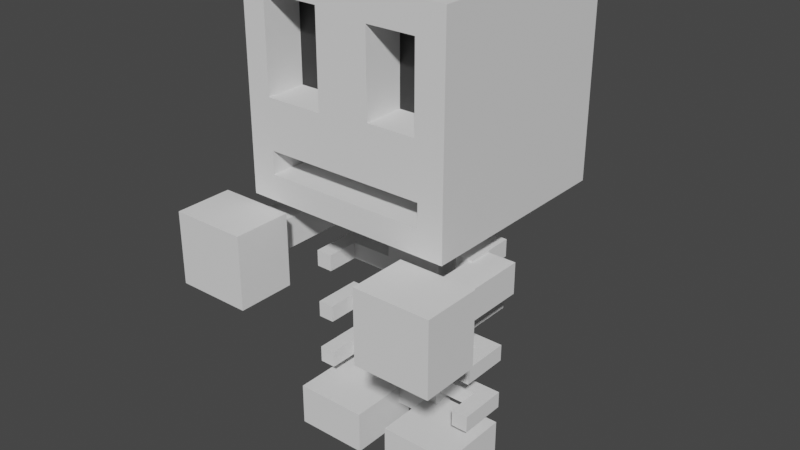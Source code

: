 # Source: Skeleton.blend  (saved by Blender 3.4.6; exported with 4.5.12 LTS)
import bpy
from mathutils import Matrix  # noqa: F401  (used for matrix-valued properties, if any)

bpy.ops.wm.read_factory_settings(use_empty=True)
scene = bpy.context.scene
scene.name = 'Scene'

# ---- collections
col_collection = bpy.data.collections.new('Collection'); scene.collection.children.link(col_collection)

# ---- materials (node trees are filled in below, after node groups)
mat_face = bpy.data.materials.new('Face')
mat_face.use_transparent_shadow = False

# ---- material node trees
mat_face.use_nodes = True; mat_face.node_tree.nodes.clear()
_N = mat_face.node_tree.nodes; _L = mat_face.node_tree.links
n0 = _N.new('ShaderNodeBsdfPrincipled'); n0.name = 'Principled BSDF'; n0.location = (10, 300)
n0.distribution = 'GGX'
n0.subsurface_method = 'RANDOM_WALK_SKIN'
n0.inputs[0].default_value = (0.02365, 0.02365, 0.02365, 1.0)
n0.inputs[3].default_value = 1.45
n0.inputs[27].default_value = (0.0, 0.0, 0.0, 1.0)
n0.inputs[28].default_value = 1.0
n1 = _N.new('ShaderNodeOutputMaterial'); n1.name = 'Material Output'; n1.location = (300, 300)
_L.new(n0.outputs[0], n1.inputs[0])
n1.is_active_output = True

# ---- world
world_world = bpy.data.worlds.new('World'); scene.world = world_world
world_world.use_nodes = True; world_world.node_tree.nodes.clear()
_N = world_world.node_tree.nodes; _L = world_world.node_tree.links
n0 = _N.new('ShaderNodeOutputWorld'); n0.name = 'World Output'; n0.location = (300, 300)
n1 = _N.new('ShaderNodeBackground'); n1.name = 'Background'; n1.location = (10, 300)
n1.inputs[0].default_value = (0.05088, 0.05088, 0.05088, 1.0)
_L.new(n1.outputs[0], n0.inputs[0])
n0.is_active_output = True
world_world.color = (0.05088, 0.05088, 0.05088)
world_world.use_sun_shadow = False
world_world.sun_shadow_jitter_overblur = 0.0

# ---- meshes
me_cube = bpy.data.meshes.new('Cube')
me_cube.from_pydata([(1.0, 1.0, 1.0), (1.0, 1.0, -1.0), (1.0, -1.0, 1.0), (1.0, -1.0, -1.0), (-1.0, 1.0, 1.0), (-1.0, 1.0, -1.0), (-1.0, -1.0, 1.0), (-1.0, -1.0, -1.0)], [], [(0, 4, 6, 2), (3, 2, 6, 7), (7, 6, 4, 5), (5, 1, 3, 7), (1, 0, 2, 3), (5, 4, 0, 1)])
_uv = me_cube.uv_layers.new(name='UVMap')
_uv.uv.foreach_set('vector', [0.625, 0.5, 0.875, 0.5, 0.875, 0.75, 0.625, 0.75, 0.375, 0.75, 0.625, 0.75, 0.625, 1.0, 0.375, 1.0, 0.375, 0.0, 0.625, 0.0, 0.625, 0.25, 0.375, 0.25, 0.125, 0.5, 0.375, 0.5, 0.375, 0.75, 0.125, 0.75, 0.375, 0.5, 0.625, 0.5, 0.625, 0.75, 0.375, 0.75, 0.375, 0.25, 0.625, 0.25, 0.625, 0.5, 0.375, 0.5])
me_cube.materials.append(None)
me_cube.use_mirror_vertex_groups = False
me_cube.update()
me_cube_003 = bpy.data.meshes.new('Cube.003')
me_cube_003.from_pydata([(-1.0, -1.0, -1.0), (-1.0, -1.0, 1.0), (-1.0, 1.0, -1.0), (-1.0, 1.0, 1.0), (1.0, -1.0, -1.0), (1.0, -1.0, 1.0), (1.0, 1.0, -1.0), (1.0, 1.0, 1.0), (-1.0, -1.0, 0.3548), (-1.0, 1.0, 0.3548), (1.0, 1.0, 0.3548), (1.0, -1.0, 0.3548), (-1.0, -6.898, 1.0), (1.0, -6.898, 1.0), (-1.0, -6.898, 0.3548), (1.0, -6.898, 0.3548), (-7.236, -1.0, -1.0), (-7.236, -1.0, 1.0), (-7.236, 1.0, -1.0), (-7.236, 1.0, 1.0), (-5.236, -1.0, -1.0), (-5.236, -1.0, 1.0), (-5.236, 1.0, -1.0), (-5.236, 1.0, 1.0), (-7.236, -1.0, 0.3548), (-7.236, 1.0, 0.3548), (-5.236, 1.0, 0.3548), (-5.236, -1.0, 0.3548), (-7.236, -6.898, 1.0), (-5.236, -6.898, 1.0), (-7.236, -6.898, 0.3548), (-5.236, -6.898, 0.3548)], [], [(8, 1, 3, 9), (9, 3, 7, 10), (10, 7, 5, 11), (5, 1, 12, 13), (2, 6, 4, 0), (7, 3, 1, 5), (4, 11, 8, 0), (6, 10, 11, 4), (2, 9, 10, 6), (0, 8, 9, 2), (15, 13, 12, 14), (8, 11, 15, 14), (1, 8, 14, 12), (11, 5, 13, 15), (24, 17, 19, 25), (25, 19, 23, 26), (26, 23, 21, 27), (21, 17, 28, 29), (18, 22, 20, 16), (23, 19, 17, 21), (20, 27, 24, 16), (22, 26, 27, 20), (18, 25, 26, 22), (16, 24, 25, 18), (31, 29, 28, 30), (24, 27, 31, 30), (17, 24, 30, 28), (27, 21, 29, 31)])
_uv = me_cube_003.uv_layers.new(name='UVMap')
_uv.uv.foreach_set('vector', [0.5443, 0.0, 0.625, 0.0, 0.625, 0.25, 0.5443, 0.25, 0.5443, 0.25, 0.625, 0.25, 0.625, 0.5, 0.5443, 0.5, 0.5443, 0.5, 0.625, 0.5, 0.625, 0.75, 0.5443, 0.75, 0.625, 0.75, 0.875, 0.75, 0.875, 0.75, 0.625, 0.75, 0.125, 0.5, 0.375, 0.5, 0.375, 0.75, 0.125, 0.75, 0.625, 0.5, 0.875, 0.5, 0.875, 0.75, 0.625, 0.75, 0.375, 0.75, 0.5443, 0.75, 0.5443, 1.0, 0.375, 1.0, 0.375, 0.5, 0.5443, 0.5, 0.5443, 0.75, 0.375, 0.75, 0.375, 0.25, 0.5443, 0.25, 0.5443, 0.5, 0.375, 0.5, 0.375, 0.0, 0.5443, 0.0, 0.5443, 0.25, 0.375, 0.25, 0.5443, 0.75, 0.625, 0.75, 0.625, 1.0, 0.5443, 1.0, 0.5443, 1.0, 0.5443, 0.75, 0.5443, 0.75, 0.5443, 1.0, 0.625, 0.0, 0.5443, 0.0, 0.5443, 0.0, 0.625, 0.0, 0.5443, 0.75, 0.625, 0.75, 0.625, 0.75, 0.5443, 0.75, 0.5443, 0.0, 0.625, 0.0, 0.625, 0.25, 0.5443, 0.25, 0.5443, 0.25, 0.625, 0.25, 0.625, 0.5, 0.5443, 0.5, 0.5443, 0.5, 0.625, 0.5, 0.625, 0.75, 0.5443, 0.75, 0.625, 0.75, 0.875, 0.75, 0.875, 0.75, 0.625, 0.75, 0.125, 0.5, 0.375, 0.5, 0.375, 0.75, 0.125, 0.75, 0.625, 0.5, 0.875, 0.5, 0.875, 0.75, 0.625, 0.75, 0.375, 0.75, 0.5443, 0.75, 0.5443, 1.0, 0.375, 1.0, 0.375, 0.5, 0.5443, 0.5, 0.5443, 0.75, 0.375, 0.75, 0.375, 0.25, 0.5443, 0.25, 0.5443, 0.5, 0.375, 0.5, 0.375, 0.0, 0.5443, 0.0, 0.5443, 0.25, 0.375, 0.25, 0.5443, 0.75, 0.625, 0.75, 0.625, 1.0, 0.5443, 1.0, 0.5443, 1.0, 0.5443, 0.75, 0.5443, 0.75, 0.5443, 1.0, 0.625, 0.0, 0.5443, 0.0, 0.5443, 0.0, 0.625, 0.0, 0.5443, 0.75, 0.625, 0.75, 0.625, 0.75, 0.5443, 0.75])
me_cube_003.materials.append(None)
me_cube_003.update()
me_cube_002 = bpy.data.meshes.new('Cube.002')
me_cube_002.from_pydata([(-1.0, -1.0, -1.0), (-1.0, -1.0, 1.0), (-1.0, 1.0, -1.0), (-1.0, 1.0, 1.0), (1.0, -1.0, -1.0), (1.0, -1.0, 1.0), (1.0, 1.0, -1.0), (1.0, 1.0, 1.0)], [], [(0, 1, 3, 2), (2, 3, 7, 6), (6, 7, 5, 4), (4, 5, 1, 0), (2, 6, 4, 0), (7, 3, 1, 5)])
_uv = me_cube_002.uv_layers.new(name='UVMap')
_uv.uv.foreach_set('vector', [0.375, 0.0, 0.625, 0.0, 0.625, 0.25, 0.375, 0.25, 0.375, 0.25, 0.625, 0.25, 0.625, 0.5, 0.375, 0.5, 0.375, 0.5, 0.625, 0.5, 0.625, 0.75, 0.375, 0.75, 0.375, 0.75, 0.625, 0.75, 0.625, 1.0, 0.375, 1.0, 0.125, 0.5, 0.375, 0.5, 0.375, 0.75, 0.125, 0.75, 0.625, 0.5, 0.875, 0.5, 0.875, 0.75, 0.625, 0.75])
me_cube_002.update()
me_cube_004 = bpy.data.meshes.new('Cube.004')
me_cube_004.from_pydata([(-1.0, -1.0, -1.0), (-1.0, -1.0, 1.0), (-1.0, 1.0, -1.0), (-1.0, 1.0, 1.0), (1.0, -0.7624, -0.7624), (1.0, -1.0, 1.0), (1.0, 0.7624, -0.7624), (1.0, 0.7283, 0.7283), (-1.0, -1.0, -0.3077), (-1.0, 1.0, -0.3077), (1.0, 0.7283, -0.03603), (1.0, -0.7624, -0.5453), (-1.0, 0.0, -1.0), (-1.0, 0.0, 1.0), (1.0, 0.0, -0.7624), (1.0, 0.2717, 0.7283), (1.0, 0.2717, -0.03603), (-1.0, 0.0, -0.3077), (1.0, -0.7742, 0.7742), (1.0, -0.7742, -0.08188), (1.0, -0.2258, 0.7742), (1.0, -0.2258, -0.08188), (1.0, 0.0, 1.0), (1.0, -1.0, 1.0), (1.0, -1.0, -0.3077), (1.0, 0.0, -0.3077), (0.3654, -0.7742, 0.7742), (0.3654, -0.7742, -0.08188), (0.3654, -0.2258, 0.7742), (0.3654, -0.2258, -0.08188), (1.0, 1.0, 1.0), (1.0, 1.0, -0.3077), (1.0, 0.0, 1.0), (1.0, 0.0, -0.3077), (1.0, 1.0, 1.0), (1.0, 0.7624, -0.5453), (1.0, 0.0, 1.0), (1.0, 0.0, -0.5453), (0.3806, 0.7283, 0.7283), (0.3806, 0.7283, -0.03603), (0.3806, 0.2717, 0.7283), (0.3806, 0.2717, -0.03603), (1.0, 1.0, -0.3077), (1.0, 1.0, -1.0), (1.0, 0.0, -1.0), (1.0, -1.0, -0.3077), (1.0, -1.0, -1.0), (1.0, 0.0, -0.3077), (0.5324, -0.7624, -0.7624), (0.5324, 0.7624, -0.7624), (0.5324, -0.7624, -0.5453), (0.5324, 0.0, -0.7624), (0.5324, 0.7624, -0.5453), (0.5324, 0.0, -0.5453)], [], [(17, 13, 3, 9), (9, 3, 34, 42), (36, 5, 23, 22), (45, 5, 1, 8), (12, 44, 46, 0), (36, 13, 1, 5), (46, 45, 8, 0), (35, 37, 53, 52), (2, 9, 42, 43), (12, 17, 9, 2), (0, 8, 17, 12), (6, 35, 52, 49), (34, 3, 13, 36), (2, 43, 44, 12), (15, 16, 41, 40), (8, 1, 13, 17), (20, 18, 26, 28), (47, 36, 22, 25), (45, 47, 25, 24), (5, 45, 24, 23), (18, 20, 22, 23), (19, 18, 23, 24), (21, 19, 24, 25), (20, 21, 25, 22), (29, 28, 26, 27), (21, 20, 28, 29), (18, 19, 27, 26), (19, 21, 29, 27), (22, 25, 33, 32), (34, 42, 31, 30), (7, 10, 42, 34), (15, 7, 34, 36), (10, 16, 47, 42), (16, 15, 36, 47), (39, 38, 40, 41), (7, 15, 40, 38), (16, 10, 39, 41), (10, 7, 38, 39), (35, 6, 43, 42), (6, 14, 44, 43), (4, 11, 45, 46), (11, 37, 47, 45), (14, 4, 46, 44), (37, 35, 42, 47), (51, 53, 50, 48), (49, 52, 53, 51), (37, 11, 50, 53), (14, 6, 49, 51), (4, 14, 51, 48), (11, 4, 48, 50)])
_uv = me_cube_004.uv_layers.new(name='UVMap')
_uv.uv.foreach_set('vector', [0.4615, 0.125, 0.625, 0.125, 0.625, 0.25, 0.4615, 0.25, 0.4615, 0.25, 0.625, 0.25, 0.625, 0.5, 0.4615, 0.5, 0.625, 0.625, 0.625, 0.75, 0.625, 0.75, 0.625, 0.625, 0.4615, 0.75, 0.625, 0.75, 0.625, 1.0, 0.4615, 1.0, 0.125, 0.625, 0.375, 0.625, 0.375, 0.75, 0.125, 0.75, 0.625, 0.625, 0.875, 0.625, 0.875, 0.75, 0.625, 0.75, 0.375, 0.75, 0.4615, 0.75, 0.4615, 1.0, 0.375, 1.0, 0.4318, 0.5297, 0.4318, 0.625, 0.4318, 0.625, 0.4318, 0.5297, 0.375, 0.25, 0.4615, 0.25, 0.4615, 0.5, 0.375, 0.5, 0.375, 0.125, 0.4615, 0.125, 0.4615, 0.25, 0.375, 0.25, 0.375, 0.0, 0.4615, 0.0, 0.4615, 0.125, 0.375, 0.125, 0.4047, 0.5297, 0.4318, 0.5297, 0.4318, 0.5297, 0.4047, 0.5297, 0.625, 0.5, 0.875, 0.5, 0.875, 0.625, 0.625, 0.625, 0.125, 0.5, 0.375, 0.5, 0.375, 0.625, 0.125, 0.625, 0.591, 0.591, 0.4955, 0.591, 0.4955, 0.591, 0.591, 0.591, 0.4615, 0.0, 0.625, 0.0, 0.625, 0.125, 0.4615, 0.125, 0.5968, 0.6532, 0.5968, 0.7218, 0.5968, 0.7218, 0.5968, 0.6532, 0.0, 0.0, 0.0, 0.0, 0.0, 0.0, 0.0, 0.0, 0.4615, 0.75, 0.4615, 0.625, 0.4615, 0.625, 0.4615, 0.75, 0.0, 0.0, 0.0, 0.0, 0.0, 0.0, 0.0, 0.0, 0.5968, 0.7218, 0.5968, 0.6532, 0.625, 0.625, 0.625, 0.75, 0.4898, 0.7218, 0.5968, 0.7218, 0.625, 0.75, 0.4615, 0.75, 0.4898, 0.6532, 0.4898, 0.7218, 0.4615, 0.75, 0.4615, 0.625, 0.5968, 0.6532, 0.4898, 0.6532, 0.4615, 0.625, 0.625, 0.625, 0.4898, 0.6532, 0.5968, 0.6532, 0.5968, 0.7218, 0.4898, 0.7218, 0.4898, 0.6532, 0.5968, 0.6532, 0.5968, 0.6532, 0.4898, 0.6532, 0.5968, 0.7218, 0.4898, 0.7218, 0.4898, 0.7218, 0.5968, 0.7218, 0.4898, 0.7218, 0.4898, 0.6532, 0.4898, 0.6532, 0.4898, 0.7218, 0.0, 0.0, 0.0, 0.0, 0.0, 0.0, 0.0, 0.0, 0.0, 0.0, 0.0, 0.0, 0.0, 0.0, 0.0, 0.0, 0.591, 0.534, 0.4955, 0.534, 0.4615, 0.5, 0.625, 0.5, 0.591, 0.591, 0.591, 0.534, 0.625, 0.5, 0.625, 0.625, 0.4955, 0.534, 0.4955, 0.591, 0.4615, 0.625, 0.4615, 0.5, 0.4955, 0.591, 0.591, 0.591, 0.625, 0.625, 0.4615, 0.625, 0.4955, 0.534, 0.591, 0.534, 0.591, 0.591, 0.4955, 0.591, 0.591, 0.534, 0.591, 0.591, 0.591, 0.591, 0.591, 0.534, 0.4955, 0.591, 0.4955, 0.534, 0.4955, 0.534, 0.4955, 0.591, 0.4955, 0.534, 0.591, 0.534, 0.591, 0.534, 0.4955, 0.534, 0.4318, 0.5297, 0.4047, 0.5297, 0.375, 0.5, 0.4615, 0.5, 0.4047, 0.5297, 0.4047, 0.625, 0.375, 0.625, 0.375, 0.5, 0.4047, 0.7203, 0.4318, 0.7203, 0.4615, 0.75, 0.375, 0.75, 0.4318, 0.7203, 0.4318, 0.625, 0.4615, 0.625, 0.4615, 0.75, 0.4047, 0.625, 0.4047, 0.7203, 0.375, 0.75, 0.375, 0.625, 0.4318, 0.625, 0.4318, 0.5297, 0.4615, 0.5, 0.4615, 0.625, 0.4047, 0.625, 0.4318, 0.625, 0.4318, 0.7203, 0.4047, 0.7203, 0.4047, 0.5297, 0.4318, 0.5297, 0.4318, 0.625, 0.4047, 0.625, 0.4318, 0.625, 0.4318, 0.7203, 0.4318, 0.7203, 0.4318, 0.625, 0.4047, 0.625, 0.4047, 0.5297, 0.4047, 0.5297, 0.4047, 0.625, 0.4047, 0.7203, 0.4047, 0.625, 0.4047, 0.625, 0.4047, 0.7203, 0.4318, 0.7203, 0.4047, 0.7203, 0.4047, 0.7203, 0.4318, 0.7203])
me_cube_004.materials.append(None)
me_cube_004.update()
me_cube_006 = bpy.data.meshes.new('Cube.006')
me_cube_006.from_pydata([(-1.0, -1.0, -1.0), (-1.0, -1.0, 1.0), (-1.0, 1.0, -1.0), (-1.0, 1.0, 1.0), (1.0, -1.0, -1.0), (1.0, -1.0, 1.0), (1.0, 1.0, -1.0), (1.0, 1.0, 1.0), (0.4056, -2.37, -2.37), (0.4056, -2.37, 2.37), (0.4056, 2.37, -2.37), (0.4056, 2.37, 2.37), (1.339, -2.37, -2.37), (1.339, -2.37, 2.37), (1.339, 2.37, -2.37), (1.339, 2.37, 2.37)], [], [(0, 1, 3, 2), (2, 3, 7, 6), (6, 7, 5, 4), (4, 5, 1, 0), (2, 6, 4, 0), (7, 3, 1, 5), (8, 9, 11, 10), (10, 11, 15, 14), (14, 15, 13, 12), (12, 13, 9, 8), (10, 14, 12, 8), (15, 11, 9, 13)])
_uv = me_cube_006.uv_layers.new(name='UVMap')
_uv.uv.foreach_set('vector', [0.375, 0.0, 0.625, 0.0, 0.625, 0.25, 0.375, 0.25, 0.375, 0.25, 0.625, 0.25, 0.625, 0.5, 0.375, 0.5, 0.375, 0.5, 0.625, 0.5, 0.625, 0.75, 0.375, 0.75, 0.375, 0.75, 0.625, 0.75, 0.625, 1.0, 0.375, 1.0, 0.125, 0.5, 0.375, 0.5, 0.375, 0.75, 0.125, 0.75, 0.625, 0.5, 0.875, 0.5, 0.875, 0.75, 0.625, 0.75, 0.375, 0.0, 0.625, 0.0, 0.625, 0.25, 0.375, 0.25, 0.375, 0.25, 0.625, 0.25, 0.625, 0.5, 0.375, 0.5, 0.375, 0.5, 0.625, 0.5, 0.625, 0.75, 0.375, 0.75, 0.375, 0.75, 0.625, 0.75, 0.625, 1.0, 0.375, 1.0, 0.125, 0.5, 0.375, 0.5, 0.375, 0.75, 0.125, 0.75, 0.625, 0.5, 0.875, 0.5, 0.875, 0.75, 0.625, 0.75])
me_cube_006.update()
me_cube_007 = bpy.data.meshes.new('Cube.007')
me_cube_007.from_pydata([(-1.0, -1.0, -1.0), (-1.0, -1.0, 1.0), (-1.0, 1.0, -1.0), (-1.0, 1.0, 1.0), (1.0, -1.0, -1.0), (1.0, -1.0, 1.0), (1.0, 1.0, -1.0), (1.0, 1.0, 1.0)], [], [(0, 1, 3, 2), (2, 3, 7, 6), (6, 7, 5, 4), (4, 5, 1, 0), (2, 6, 4, 0), (7, 3, 1, 5)])
_uv = me_cube_007.uv_layers.new(name='UVMap')
_uv.uv.foreach_set('vector', [0.375, 0.0, 0.625, 0.0, 0.625, 0.25, 0.375, 0.25, 0.375, 0.25, 0.625, 0.25, 0.625, 0.5, 0.375, 0.5, 0.375, 0.5, 0.625, 0.5, 0.625, 0.75, 0.375, 0.75, 0.375, 0.75, 0.625, 0.75, 0.625, 1.0, 0.375, 1.0, 0.125, 0.5, 0.375, 0.5, 0.375, 0.75, 0.125, 0.75, 0.625, 0.5, 0.875, 0.5, 0.875, 0.75, 0.625, 0.75])
me_cube_007.materials.append(mat_face)
me_cube_007.update()

# ---- objects
ob_body = bpy.data.objects.new('Body', me_cube)
ob_bone = bpy.data.objects.new('Bone', me_cube_003)
ob_leg = bpy.data.objects.new('Leg', me_cube_002)
ob_head = bpy.data.objects.new('Head', me_cube_004)
ob_arm = bpy.data.objects.new('Arm', me_cube_006)
ob_face = bpy.data.objects.new('Face', me_cube_007)

# ---- transforms, parenting, visibility, modifiers, constraints
ob_body.location = (-0.0793, 0.6783, 5.96e-08)
ob_body.rotation_euler = (1.571, 1.571, 0.0)
ob_body.scale = (1.192, 0.2841, 0.1079)
ob_body.lock_rotations_4d = False
ob_body.empty_display_type = 'ARROWS'
ob_body.lineart.crease_threshold = 0.0
ob_bone.location = (0.7053, 0.4956, 0.7737)
ob_bone.rotation_euler = (-1.571, 4.712, 0.0)
ob_bone.scale = (0.0807, 0.0807, 0.2396)
_m = ob_bone.modifiers.new('Mirror', 'MIRROR')
_m.use_axis = (True, True, False)
_m.mirror_object = ob_body
ob_leg.location = (0.4321, 0.3496, -1.213)
ob_leg.rotation_euler = (0.0, -0.0, -1.571)
ob_leg.scale = (0.3576, 0.3576, 0.2079)
_m = ob_leg.modifiers.new('Mirror', 'MIRROR')
_m.use_axis = (False, True, False)
_m.mirror_object = ob_body
ob_head.location = (-0.0793, 0.6783, 2.099)
ob_head.rotation_euler = (0.0, -0.0, -1.571)
ob_arm.location = (0.8977, -0.1069, 0.6896)
ob_arm.rotation_euler = (0.0, -0.0, -1.571)
ob_arm.scale = (0.5899, 0.1509, 0.1456)
_m = ob_arm.modifiers.new('Mirror', 'MIRROR')
_m.use_axis = (False, True, False)
_m.mirror_object = ob_body
ob_face.location = (-0.0793, 0.1779, 2.081)
ob_face.rotation_euler = (0.0, -0.0, -1.571)
ob_face.scale = (0.1146, 0.9116, 0.9116)

# ---- collection membership
col_collection.objects.link(ob_body)
col_collection.objects.link(ob_bone)
col_collection.objects.link(ob_leg)
col_collection.objects.link(ob_head)
col_collection.objects.link(ob_arm)
col_collection.objects.link(ob_face)

# ---- scene / render settings (as saved in the file)
scene.frame_start = 1; scene.frame_end = 250; scene.frame_set(1)
scene.render.engine = 'BLENDER_EEVEE_NEXT'
scene.cycles.sampling_pattern = 'TABULATED_SOBOL'
scene.cycles.use_light_tree = False
scene.view_settings.view_transform = 'Filmic'
bpy.context.view_layer.update()

# ---- added for rendering (the .blend has no active camera and no usable light): camera, sun
cam_auto = bpy.data.cameras.new('AutoCamera')
cam_auto.lens = 50.0
cam_auto.sensor_width = 36.0
cam_auto.clip_end = 1000.0
ob_auto_camera = bpy.data.objects.new('AutoCamera', cam_auto)
scene.collection.objects.link(ob_auto_camera)
ob_auto_camera.location = (5.33101, -6.1017, 5.16725)
ob_auto_camera.rotation_euler = (1.09748, -7.21219e-08, 0.694738)
scene.camera = ob_auto_camera
light_auto_sun = bpy.data.lights.new('AutoSun', 'SUN')
light_auto_sun.energy = 3.0
light_auto_sun.angle = 0.0523599
ob_auto_sun = bpy.data.objects.new('AutoSun', light_auto_sun)
scene.collection.objects.link(ob_auto_sun)
ob_auto_sun.rotation_euler = (0.872665, 0.174533, 0.523599)
bpy.context.view_layer.update()
